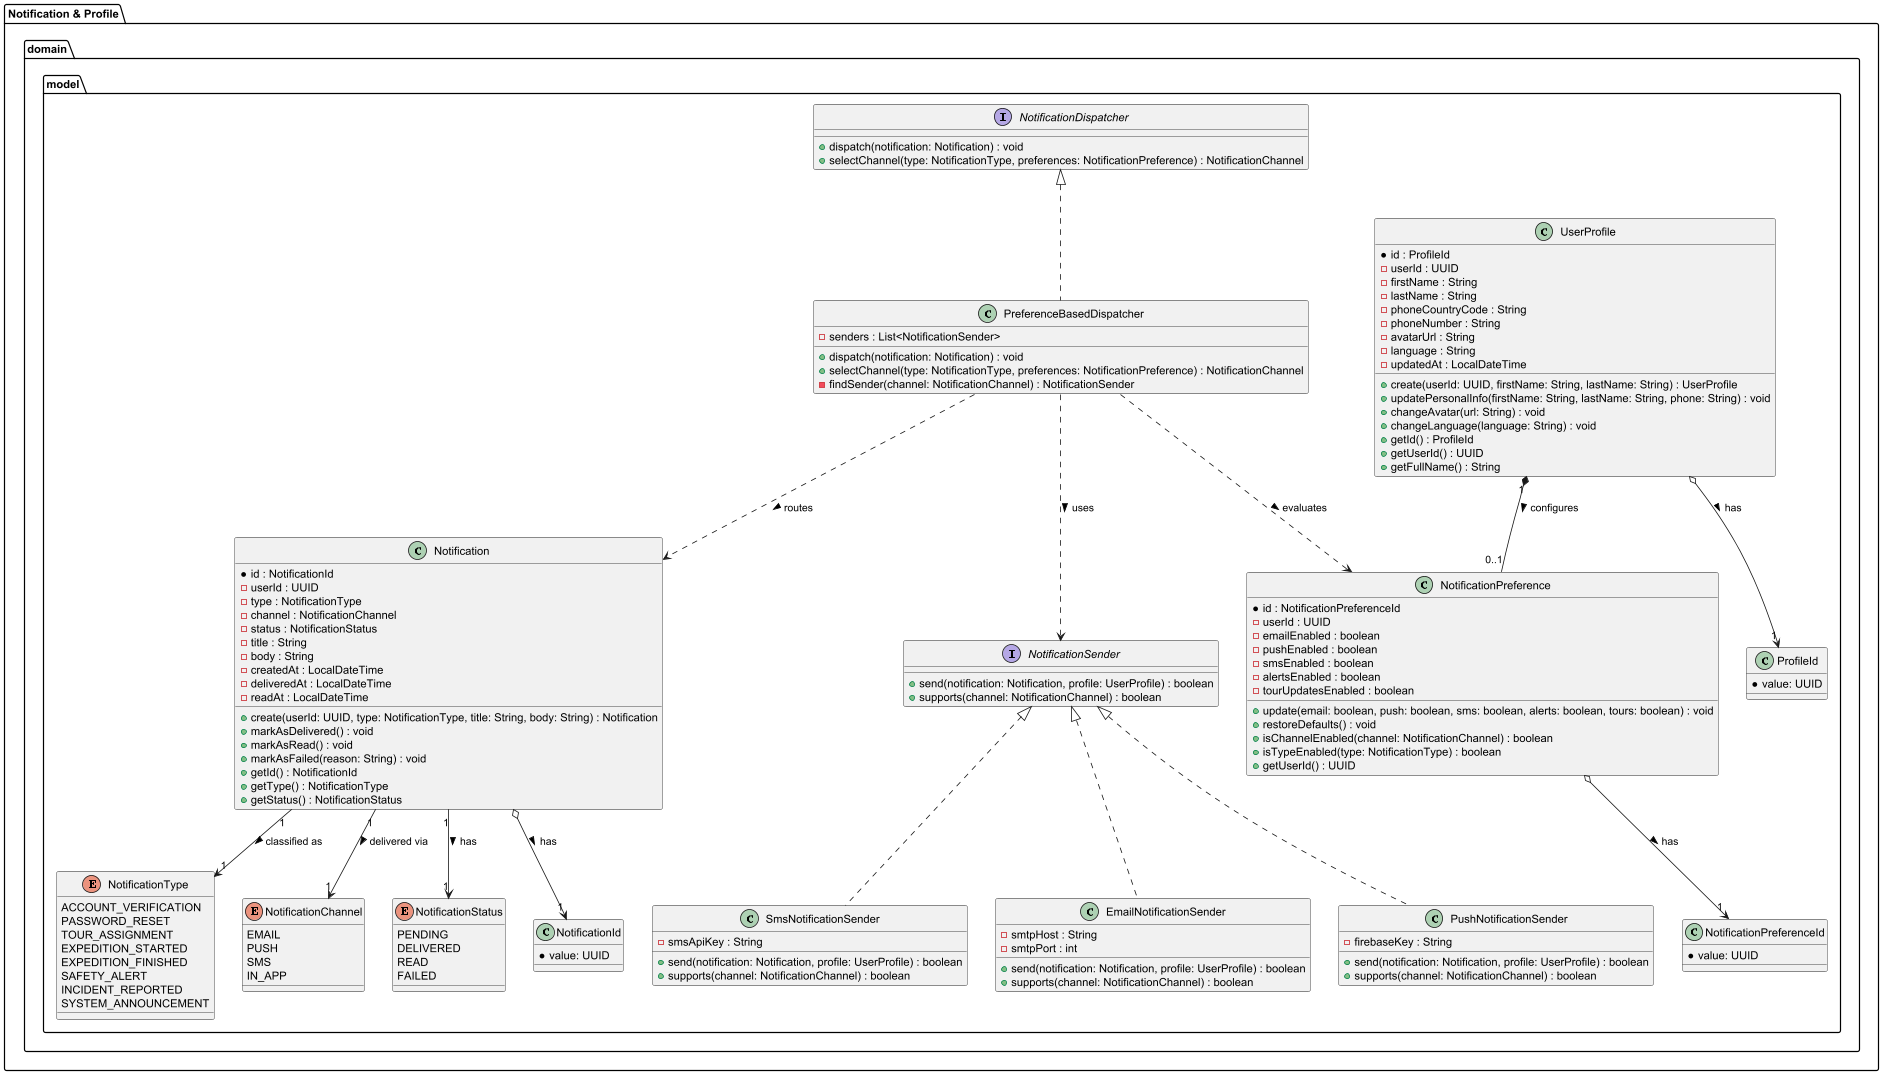

The diagram above was rendered by PlantUML. Its source (embedded in the PNG):
@startuml VitalTrek_NotificationProfile_ClassDiagram

package "Notification & Profile.domain.model" {

  enum NotificationType {
    ACCOUNT_VERIFICATION
    PASSWORD_RESET
    TOUR_ASSIGNMENT
    EXPEDITION_STARTED
    EXPEDITION_FINISHED
    SAFETY_ALERT
    INCIDENT_REPORTED
    SYSTEM_ANNOUNCEMENT
  }

  enum NotificationChannel {
    EMAIL
    PUSH
    SMS
    IN_APP
  }

  enum NotificationStatus {
    PENDING
    DELIVERED
    READ
    FAILED
  }

  class ProfileId
  {
    *value: UUID
  }

  class UserProfile {
    *id : ProfileId
    -userId : UUID
    -firstName : String
    -lastName : String
    -phoneCountryCode : String
    -phoneNumber : String
    -avatarUrl : String
    -language : String
    -updatedAt : LocalDateTime
    +create(userId: UUID, firstName: String, lastName: String) : UserProfile
    +updatePersonalInfo(firstName: String, lastName: String, phone: String) : void
    +changeAvatar(url: String) : void
    +changeLanguage(language: String) : void
    +getId() : ProfileId
    +getUserId() : UUID
    +getFullName() : String
  }

  class NotificationPreferenceId
  {
    *value: UUID
  }

  class NotificationPreference {
    *id : NotificationPreferenceId
    -userId : UUID
    -emailEnabled : boolean
    -pushEnabled : boolean
    -smsEnabled : boolean
    -alertsEnabled : boolean
    -tourUpdatesEnabled : boolean
    +update(email: boolean, push: boolean, sms: boolean, alerts: boolean, tours: boolean) : void
    +restoreDefaults() : void
    +isChannelEnabled(channel: NotificationChannel) : boolean
    +isTypeEnabled(type: NotificationType) : boolean
    +getUserId() : UUID
  }

  class NotificationId
  {
    *value: UUID
  }

  class Notification {
    *id : NotificationId
    -userId : UUID
    -type : NotificationType
    -channel : NotificationChannel
    -status : NotificationStatus
    -title : String
    -body : String
    -createdAt : LocalDateTime
    -deliveredAt : LocalDateTime
    -readAt : LocalDateTime
    +create(userId: UUID, type: NotificationType, title: String, body: String) : Notification
    +markAsDelivered() : void
    +markAsRead() : void
    +markAsFailed(reason: String) : void
    +getId() : NotificationId
    +getType() : NotificationType
    +getStatus() : NotificationStatus
  }

  interface NotificationSender {
    +send(notification: Notification, profile: UserProfile) : boolean
    +supports(channel: NotificationChannel) : boolean
  }

  class EmailNotificationSender {
    -smtpHost : String
    -smtpPort : int
    +send(notification: Notification, profile: UserProfile) : boolean
    +supports(channel: NotificationChannel) : boolean
  }

  class PushNotificationSender {
    -firebaseKey : String
    +send(notification: Notification, profile: UserProfile) : boolean
    +supports(channel: NotificationChannel) : boolean
  }

  class SmsNotificationSender {
    -smsApiKey : String
    +send(notification: Notification, profile: UserProfile) : boolean
    +supports(channel: NotificationChannel) : boolean
  }

  interface NotificationDispatcher {
    +dispatch(notification: Notification) : void
    +selectChannel(type: NotificationType, preferences: NotificationPreference) : NotificationChannel
  }

  class PreferenceBasedDispatcher {
    -senders : List<NotificationSender>
    +dispatch(notification: Notification) : void
    +selectChannel(type: NotificationType, preferences: NotificationPreference) : NotificationChannel
    -findSender(channel: NotificationChannel) : NotificationSender
  }

  UserProfile o--> "1" ProfileId : has >
  NotificationPreference o--> "1" NotificationPreferenceId : has >
  Notification o--> "1" NotificationId : has >
  Notification "1" --> "1" NotificationType : classified as >
  Notification "1" --> "1" NotificationChannel : delivered via >
  Notification "1" --> "1" NotificationStatus : has >
  UserProfile "1" *-- "0..1" NotificationPreference : configures >
  NotificationSender <|.. EmailNotificationSender
  NotificationSender <|.. PushNotificationSender
  NotificationSender <|.. SmsNotificationSender
  NotificationDispatcher <|.. PreferenceBasedDispatcher
  PreferenceBasedDispatcher ..> NotificationSender : uses >
  PreferenceBasedDispatcher ..> Notification : routes >
  PreferenceBasedDispatcher ..> NotificationPreference : evaluates >
}

@enduml